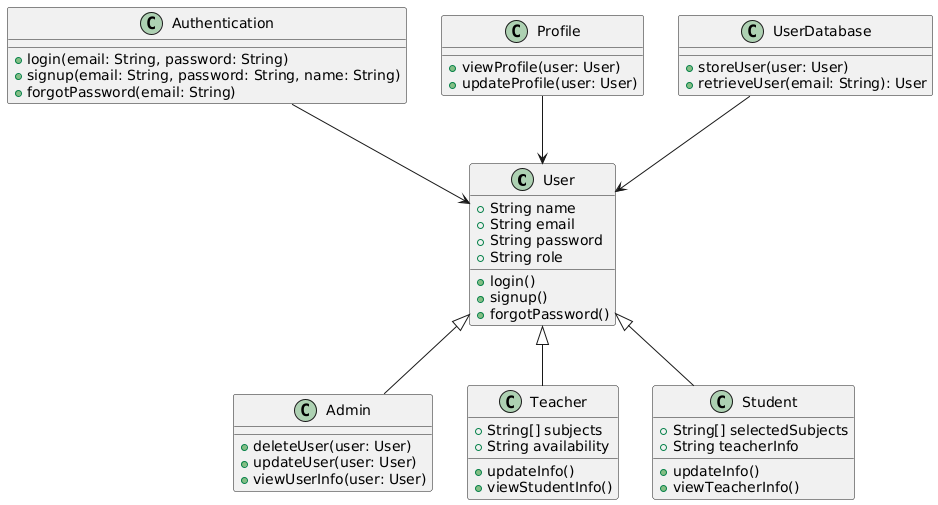

The diagram above was rendered by PlantUML. Its source (embedded in the PNG):
@startuml
class User {
  +String name
  +String email
  +String password
  +String role
  +login()
  +signup()
  +forgotPassword()
}

class Admin {
  +deleteUser(user: User)
  +updateUser(user: User)
  +viewUserInfo(user: User)
}

class Teacher {
  +String[] subjects
  +String availability
  +updateInfo()
  +viewStudentInfo()
}

class Student {
  +String[] selectedSubjects
  +String teacherInfo
  +updateInfo()
  +viewTeacherInfo()
}

class Authentication {
  +login(email: String, password: String)
  +signup(email: String, password: String, name: String)
  +forgotPassword(email: String)
}

class Profile {
  +viewProfile(user: User)
  +updateProfile(user: User)
}

class UserDatabase {
  +storeUser(user: User)
  +retrieveUser(email: String): User
}

User <|-- Admin
User <|-- Teacher
User <|-- Student

Authentication --> User
Profile --> User
UserDatabase --> User
@enduml